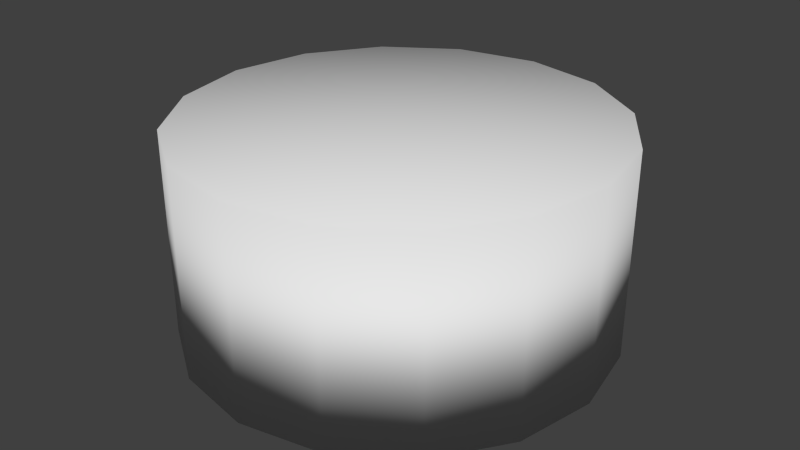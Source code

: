 # Source: Sushi.blend  (saved by Blender 2.75.0; exported with 4.5.12 LTS)
import bpy
from mathutils import Matrix  # noqa: F401  (used for matrix-valued properties, if any)

bpy.ops.wm.read_factory_settings(use_empty=True)
scene = bpy.context.scene
scene.name = 'Scene'

# ---- collections
col_collection_1 = bpy.data.collections.new('Collection 1'); scene.collection.children.link(col_collection_1)

# ---- world
world_world = bpy.data.worlds.new('World'); scene.world = world_world
world_world.color = (0.05088, 0.05088, 0.05088)
world_world.use_sun_shadow = False
world_world.sun_shadow_jitter_overblur = 0.0
world_world.cycles.sampling_method = 'MANUAL'
world_world.cycles.sample_map_resolution = 256

# ---- meshes
me_cylinder_001 = bpy.data.meshes.new('Cylinder.001')
me_cylinder_001.from_pydata([(0.0, 0.0, -1.0), (0.0, 0.0, 1.0), (0.0, 1.0, -1.0), (0.0, 1.0, 1.0), (0.3827, 0.9239, -1.0), (0.3827, 0.9239, 1.0), (0.7071, 0.7071, -1.0), (0.7071, 0.7071, 1.0), (0.9239, 0.3827, -1.0), (0.9239, 0.3827, 1.0), (1.0, -4.371e-08, -1.0), (1.0, -4.371e-08, 1.0), (0.9239, -0.3827, -1.0), (0.9239, -0.3827, 1.0), (0.7071, -0.7071, -1.0), (0.7071, -0.7071, 1.0), (0.3827, -0.9239, -1.0), (0.3827, -0.9239, 1.0), (1.51e-07, -1.0, -1.0), (1.51e-07, -1.0, 1.0), (-0.3827, -0.9239, -1.0), (-0.3827, -0.9239, 1.0), (-0.7071, -0.7071, -1.0), (-0.7071, -0.7071, 1.0), (-0.9239, -0.3827, -1.0), (-0.9239, -0.3827, 1.0), (-1.0, 1.192e-08, -1.0), (-1.0, 1.192e-08, 1.0), (-0.9239, 0.3827, -1.0), (-0.9239, 0.3827, 1.0), (-0.7071, 0.7071, -1.0), (-0.7071, 0.7071, 1.0), (-0.3827, 0.9239, -1.0), (-0.3827, 0.9239, 1.0)], [], [(0, 2, 4), (1, 5, 3), (2, 3, 5, 4), (0, 4, 6), (1, 7, 5), (4, 5, 7, 6), (0, 6, 8), (1, 9, 7), (6, 7, 9, 8), (0, 8, 10), (1, 11, 9), (8, 9, 11, 10), (0, 10, 12), (1, 13, 11), (10, 11, 13, 12), (0, 12, 14), (1, 15, 13), (12, 13, 15, 14), (0, 14, 16), (1, 17, 15), (14, 15, 17, 16), (0, 16, 18), (1, 19, 17), (16, 17, 19, 18), (0, 18, 20), (1, 21, 19), (18, 19, 21, 20), (0, 20, 22), (1, 23, 21), (20, 21, 23, 22), (0, 22, 24), (1, 25, 23), (22, 23, 25, 24), (0, 24, 26), (1, 27, 25), (24, 25, 27, 26), (0, 26, 28), (1, 29, 27), (26, 27, 29, 28), (0, 28, 30), (1, 31, 29), (28, 29, 31, 30), (0, 30, 32), (1, 33, 31), (30, 31, 33, 32), (0, 32, 2), (1, 3, 33), (32, 33, 3, 2)])
me_cylinder_001.polygons.foreach_set('use_smooth', [True] * 48)
_uv = me_cylinder_001.uv_layers.new(name='UVMap')
_uv.uv.foreach_set('vector', [0.5312, 0.4844, 0.5312, 0.7188, 0.5312, 0.7188, 0.5312, 0.4844, 0.5312, 0.7188, 0.5312, 0.7188, 0.8125, 0.2969, 0.8125, 0.2969, 0.8125, 0.2969, 0.8125, 0.2969, 0.5312, 0.75, 0.5312, 0.9844, 0.5312, 0.9844, 0.5312, 0.75, 0.5312, 0.9844, 0.5312, 0.9844, 0.8125, 0.2969, 0.8125, 0.2969, 0.8125, 0.2969, 0.8125, 0.2969, 0.5312, 0.4844, 0.5312, 0.7188, 0.5312, 0.7188, 0.5312, 0.4844, 0.5312, 0.7188, 0.5312, 0.7188, 0.8125, 0.2969, 0.8125, 0.2969, 0.8125, 0.2969, 0.8125, 0.2969, 0.5312, 0.75, 0.5312, 0.9844, 0.5312, 0.9844, 0.5312, 0.75, 0.5312, 0.9844, 0.5312, 0.9844, 0.8125, 0.2969, 0.8125, 0.2969, 0.8125, 0.2969, 0.8125, 0.2969, 0.5312, 0.4844, 0.5312, 0.7188, 0.5312, 0.7188, 0.5312, 0.4844, 0.5312, 0.7188, 0.5312, 0.7188, 0.8125, 0.2969, 0.8125, 0.2969, 0.8125, 0.2969, 0.8125, 0.2969, 0.5312, 0.75, 0.5312, 0.9844, 0.5312, 0.9844, 0.5312, 0.75, 0.5312, 0.9844, 0.5312, 0.9844, 0.8125, 0.2969, 0.8125, 0.2969, 0.8125, 0.2969, 0.8125, 0.2969, 0.5312, 0.4844, 0.5312, 0.7188, 0.5312, 0.7188, 0.5312, 0.4844, 0.5312, 0.7188, 0.5312, 0.7188, 0.8125, 0.2969, 0.8125, 0.2969, 0.8125, 0.2969, 0.8125, 0.2969, 0.5312, 0.75, 0.5312, 0.9844, 0.5312, 0.9844, 0.5312, 0.75, 0.5312, 0.9844, 0.5312, 0.9844, 0.8125, 0.2969, 0.8125, 0.2969, 0.8125, 0.2969, 0.8125, 0.2969, 0.5312, 0.4844, 0.5312, 0.7188, 0.5312, 0.7188, 0.5312, 0.4844, 0.5312, 0.7188, 0.5312, 0.7188, 0.8125, 0.2969, 0.8125, 0.2969, 0.8125, 0.2969, 0.8125, 0.2969, 0.5312, 0.75, 0.5312, 0.9844, 0.5312, 0.9844, 0.5312, 0.75, 0.5312, 0.9844, 0.5312, 0.9844, 0.8125, 0.2969, 0.8125, 0.2969, 0.8125, 0.2969, 0.8125, 0.2969, 0.5312, 0.4844, 0.5312, 0.7188, 0.5312, 0.7188, 0.5312, 0.4844, 0.5312, 0.7188, 0.5312, 0.7188, 0.8125, 0.2969, 0.8125, 0.2969, 0.8125, 0.2969, 0.8125, 0.2969, 0.5312, 0.75, 0.5312, 0.9844, 0.5312, 0.9844, 0.5312, 0.75, 0.5312, 0.9844, 0.5312, 0.9844, 0.8125, 0.2969, 0.8125, 0.2969, 0.8125, 0.2969, 0.8125, 0.2969, 0.5312, 0.4844, 0.5312, 0.7188, 0.5312, 0.7188, 0.5312, 0.4844, 0.5312, 0.7188, 0.5312, 0.7188, 0.8125, 0.2969, 0.8125, 0.2969, 0.8125, 0.2969, 0.8125, 0.2969, 0.5312, 0.75, 0.5312, 0.9844, 0.5312, 0.9844, 0.5312, 0.75, 0.5312, 0.9844, 0.5312, 0.9844, 0.8125, 0.2969, 0.8125, 0.2969, 0.8125, 0.2969, 0.8125, 0.2969, 0.5312, 0.4844, 0.5312, 0.7188, 0.5312, 0.7188, 0.5312, 0.4844, 0.5312, 0.7188, 0.5312, 0.7188, 0.8125, 0.2969, 0.8125, 0.2969, 0.8125, 0.2969, 0.8125, 0.2969, 0.5312, 0.75, 0.5312, 0.9844, 0.5312, 0.9844, 0.5312, 0.75, 0.5312, 0.9844, 0.5312, 0.9844, 0.8125, 0.2969, 0.8125, 0.2969, 0.8125, 0.2969, 0.8125, 0.2969])
me_cylinder_001.use_remesh_preserve_volume = False
me_cylinder_001.use_remesh_preserve_attributes = False
me_cylinder_001.use_mirror_vertex_groups = False
me_cylinder_001.update()

# ---- objects
ob_sushi = bpy.data.objects.new('Sushi', me_cylinder_001)

# ---- transforms, parenting, visibility, modifiers, constraints
ob_sushi.location = (0.0, 0.0, 0.0)
ob_sushi.scale = (0.2903, 0.2903, 0.1411)
ob_sushi.lineart.crease_threshold = 0.0

# ---- collection membership
col_collection_1.objects.link(ob_sushi)

# ---- scene / render settings (as saved in the file)
scene.frame_start = 1; scene.frame_end = 250; scene.frame_set(1)
scene.render.engine = 'BLENDER_EEVEE_NEXT'
scene.render.image_settings.color_mode = 'RGB'
scene.render.image_settings.compression = 90
scene.render.resolution_percentage = 50
scene.render.dither_intensity = 0.0
scene.cycles.use_denoising = False
scene.cycles.samples = 10
scene.cycles.sampling_pattern = 'TABULATED_SOBOL'
scene.cycles.light_sampling_threshold = 0.0
scene.cycles.use_adaptive_sampling = False
scene.cycles.use_light_tree = False
scene.cycles.blur_glossy = 0.0
scene.cycles.volume_bounces = 1
scene.cycles.pixel_filter_type = 'GAUSSIAN'
scene.cycles.sample_clamp_indirect = 0.0
scene.view_settings.view_transform = 'Standard'
bpy.context.view_layer.update()

# ---- added for rendering (the .blend has no active camera and no usable light): camera, sun
cam_auto = bpy.data.cameras.new('AutoCamera')
cam_auto.lens = 50.0
cam_auto.sensor_width = 36.0
cam_auto.clip_end = 1000.0
ob_auto_camera = bpy.data.objects.new('AutoCamera', cam_auto)
scene.collection.objects.link(ob_auto_camera)
ob_auto_camera.location = (0.803224, -0.963869, 0.642579)
ob_auto_camera.rotation_euler = (1.09748, -7.21219e-08, 0.694738)
scene.camera = ob_auto_camera
light_auto_sun = bpy.data.lights.new('AutoSun', 'SUN')
light_auto_sun.energy = 3.0
light_auto_sun.angle = 0.0523599
ob_auto_sun = bpy.data.objects.new('AutoSun', light_auto_sun)
scene.collection.objects.link(ob_auto_sun)
ob_auto_sun.rotation_euler = (0.872665, 0.174533, 0.523599)
bpy.context.view_layer.update()
